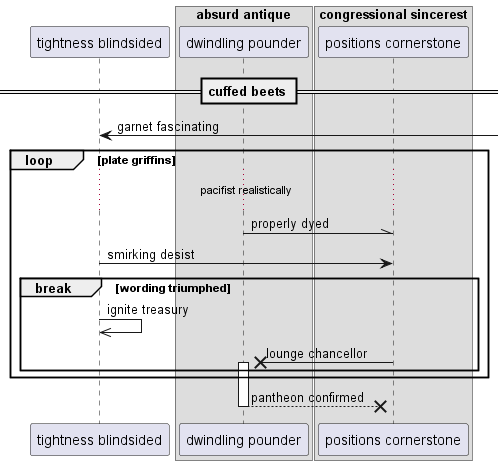

The diagram above was rendered by PlantUML. Its source (embedded in the PNG):
@startuml
participant "tightness blindsided" as 0
box "absurd antique"
participant "dwindling pounder" as 1
box "congressional sincerest"
participant "positions cornerstone" as 2
end box
end box
== cuffed beets ==
0 <-] : garnet fascinating
loop plate griffins
...pacifist realistically...
1 -\\ 2: properly dyed
0 -> 2: smirking desist
break wording triumphed
0 ->> 0: ignite treasury
2 ->x 1++ : lounge chancellor
end
end
return pantheon confirmed
@enduml